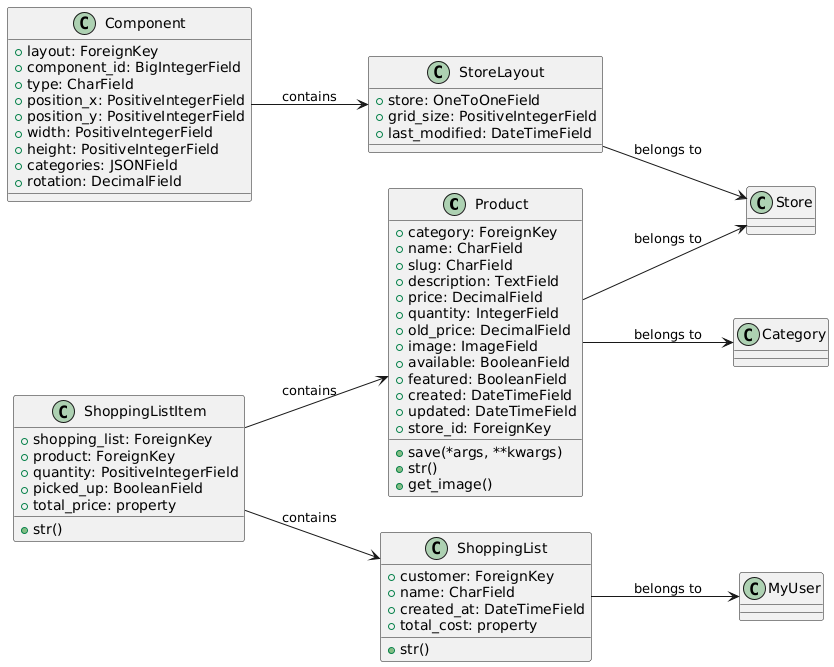

The diagram above was rendered by PlantUML. Its source (embedded in the PNG):
@startuml
left to right direction

class Product {
    +category: ForeignKey
    +name: CharField
    +slug: CharField
    +description: TextField
    +price: DecimalField
    +quantity: IntegerField
    +old_price: DecimalField
    +image: ImageField
    +available: BooleanField
    +featured: BooleanField
    +created: DateTimeField
    +updated: DateTimeField
    +store_id: ForeignKey
    +save(*args, **kwargs)
    +str()
    +get_image()
}

class ShoppingList {
    +customer: ForeignKey
    +name: CharField
    +created_at: DateTimeField
    +total_cost: property
    +str()
}

class ShoppingListItem {
    +shopping_list: ForeignKey
    +product: ForeignKey
    +quantity: PositiveIntegerField
    +picked_up: BooleanField
    +total_price: property
    +str()
}

class StoreLayout {
    +store: OneToOneField
    +grid_size: PositiveIntegerField
    +last_modified: DateTimeField
}

class Component {
    +layout: ForeignKey
    +component_id: BigIntegerField
    +type: CharField
    +position_x: PositiveIntegerField
    +position_y: PositiveIntegerField
    +width: PositiveIntegerField
    +height: PositiveIntegerField
    +categories: JSONField
    +rotation: DecimalField
}

Product --> Category : belongs to
Product --> Store : belongs to
ShoppingList --> MyUser : belongs to
ShoppingListItem --> ShoppingList : contains
ShoppingListItem --> Product : contains
StoreLayout --> Store : belongs to
Component --> StoreLayout : contains
@enduml